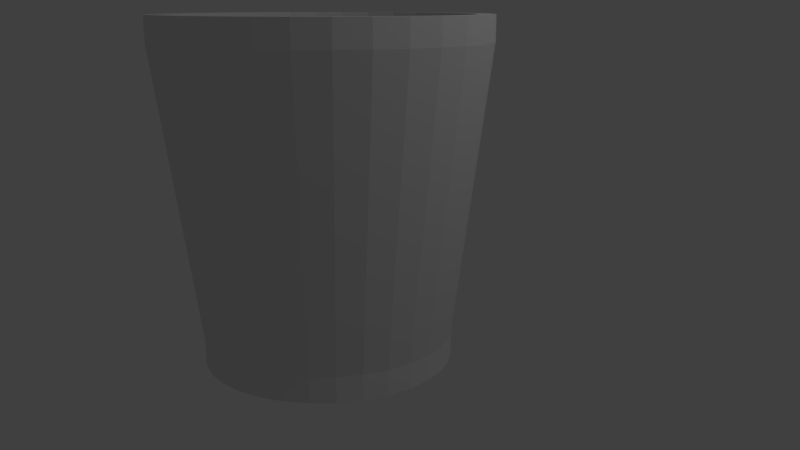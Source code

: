 # Source: wasteBin.blend  (saved by Blender 2.64.0; exported with 4.5.12 LTS)
import bpy
from mathutils import Matrix  # noqa: F401  (used for matrix-valued properties, if any)

bpy.ops.wm.read_factory_settings(use_empty=True)
scene = bpy.context.scene
scene.name = 'Scene'

# ---- collections
col_collection_1 = bpy.data.collections.new('Collection 1'); scene.collection.children.link(col_collection_1)

# ---- materials (node trees are filled in below, after node groups)
mat_wastebinmetal = bpy.data.materials.new('WasteBinMetal')
mat_wastebinmetal.alpha_threshold = 0.0
mat_wastebinmetal.use_transparent_shadow = False
mat_wastebinmetal.roughness = 0.5
mat_wastebinmetal.line_color = (0.0, 0.0, 0.0, 1.0)
mat_wastebinglass = bpy.data.materials.new('WasteBinGlass')
mat_wastebinglass.alpha_threshold = 0.0
mat_wastebinglass.use_transparent_shadow = False
mat_wastebinglass.roughness = 0.5
mat_wastebinglass.line_color = (0.0, 0.0, 0.0, 0.3)

# ---- material node trees

# ---- world
world_world = bpy.data.worlds.new('World'); scene.world = world_world
world_world.color = (0.05088, 0.05088, 0.05088)
world_world.use_sun_shadow = False
world_world.sun_shadow_jitter_overblur = 0.0
world_world.cycles.sampling_method = 'MANUAL'
world_world.cycles.sample_map_resolution = 256

# ---- cameras
cam_camera = bpy.data.cameras.new('Camera')
cam_camera.clip_end = 100.0
cam_camera.lens = 35.0
cam_camera.sensor_width = 32.0
cam_camera.sensor_height = 18.0
cam_camera.ortho_scale = 7.314
cam_camera.dof.focus_distance = 0.0
cam_camera.dof.aperture_fstop = 128.0

# ---- lights
light_lamp = bpy.data.lights.new('Lamp', 'POINT')
light_lamp.transmission_factor = 0.0
light_lamp.cutoff_distance = 30.0
light_lamp.energy = 100.0
light_lamp.shadow_buffer_clip_start = 1.001
light_lamp.shadow_soft_size = 1.0
light_lamp.shadow_maximum_resolution = 0.006
light_lamp.use_absolute_resolution = True
light_lamp.cycles.use_multiple_importance_sampling = False

# ---- meshes
me_cylinder = bpy.data.meshes.new('Cylinder')
me_cylinder.from_pydata([(0.0, 1.0, 0.0), (0.0, 1.0, 0.2), (0.1951, 0.9808, 0.0), (0.1951, 0.9808, 0.2), (0.3827, 0.9239, 0.0), (0.3827, 0.9239, 0.2), (0.5556, 0.8315, 0.0), (0.5556, 0.8315, 0.2), (0.7071, 0.7071, 0.0), (0.7071, 0.7071, 0.2), (0.8315, 0.5556, 0.0), (0.8315, 0.5556, 0.2), (0.9239, 0.3827, 0.0), (0.9239, 0.3827, 0.2), (0.9808, 0.1951, 0.0), (0.9808, 0.1951, 0.2), (1.0, 7.55e-08, 0.0), (1.0, 7.55e-08, 0.2), (0.9808, -0.1951, 0.0), (0.9808, -0.1951, 0.2), (0.9239, -0.3827, 0.0), (0.9239, -0.3827, 0.2), (0.8315, -0.5556, 0.0), (0.8315, -0.5556, 0.2), (0.7071, -0.7071, 0.0), (0.7071, -0.7071, 0.2), (0.5556, -0.8315, 0.0), (0.5556, -0.8315, 0.2), (0.3827, -0.9239, 0.0), (0.3827, -0.9239, 0.2), (0.1951, -0.9808, 0.0), (0.1951, -0.9808, 0.2), (-3.258e-07, -1.0, 0.0), (-3.258e-07, -1.0, 0.2), (-0.1951, -0.9808, 0.0), (-0.1951, -0.9808, 0.2), (-0.3827, -0.9239, 0.0), (-0.3827, -0.9239, 0.2), (-0.5556, -0.8315, 0.0), (-0.5556, -0.8315, 0.2), (-0.7071, -0.7071, 0.0), (-0.7071, -0.7071, 0.2), (-0.8315, -0.5556, 0.0), (-0.8315, -0.5556, 0.2), (-0.9239, -0.3827, 0.0), (-0.9239, -0.3827, 0.2), (-0.9808, -0.1951, 0.0), (-0.9808, -0.1951, 0.2), (-1.0, 9.656e-07, 0.0), (-1.0, 9.656e-07, 0.2), (-0.9808, 0.1951, 0.0), (-0.9808, 0.1951, 0.2), (-0.9239, 0.3827, 0.0), (-0.9239, 0.3827, 0.2), (-0.8315, 0.5556, 0.0), (-0.8315, 0.5556, 0.2), (-0.7071, 0.7071, 0.0), (-0.7071, 0.7071, 0.2), (-0.5556, 0.8315, 0.0), (-0.5556, 0.8315, 0.2), (-0.3827, 0.9239, 0.0), (-0.3827, 0.9239, 0.2), (-0.1951, 0.9808, 0.0), (-0.1951, 0.9808, 0.2), (1.187e-08, 0.9, 0.2), (0.1756, 0.8827, 0.2), (0.3444, 0.8315, 0.2), (0.5, 0.7483, 0.2), (0.6364, 0.6364, 0.2), (0.7483, 0.5, 0.2), (0.8315, 0.3444, 0.2), (0.8827, 0.1756, 0.2), (0.9, 9.645e-08, 0.2), (0.8827, -0.1756, 0.2), (0.8315, -0.3444, 0.2), (0.7483, -0.5, 0.2), (0.6364, -0.6364, 0.2), (0.5, -0.7483, 0.2), (0.3444, -0.8315, 0.2), (0.1756, -0.8827, 0.2), (-2.814e-07, -0.9, 0.2), (-0.1756, -0.8827, 0.2), (-0.3444, -0.8315, 0.2), (-0.5, -0.7483, 0.2), (-0.6364, -0.6364, 0.2), (-0.7483, -0.5, 0.2), (-0.8315, -0.3444, 0.2), (-0.8827, -0.1756, 0.2), (-0.9, 8.975e-07, 0.2), (-0.8827, 0.1756, 0.2), (-0.8315, 0.3444, 0.2), (-0.7483, 0.5, 0.2), (-0.6364, 0.6364, 0.2), (-0.5, 0.7483, 0.2), (-0.3444, 0.8315, 0.2), (-0.1756, 0.8827, 0.2), (1.09e-07, 3.166e-07, 0.2), (-0.4975, 1.201, 2.5), (-0.7222, 1.081, 2.5), (-0.9192, 0.9192, 2.5), (-1.081, 0.7222, 2.5), (-1.201, 0.4975, 2.5), (-1.275, 0.2536, 2.5), (-1.3, 1.163e-06, 2.5), (-1.275, -0.2536, 2.5), (-1.201, -0.4975, 2.5), (-1.081, -0.7222, 2.5), (-0.9192, -0.9192, 2.5), (-0.7222, -1.081, 2.5), (-0.4975, -1.201, 2.5), (-0.2536, -1.275, 2.5), (-4.578e-07, -1.3, 2.5), (0.2536, -1.275, 2.5), (0.4975, -1.201, 2.5), (0.7222, -1.081, 2.5), (0.9192, -0.9192, 2.5), (1.081, -0.7222, 2.5), (1.201, -0.4975, 2.5), (1.275, -0.2536, 2.5), (1.3, 5.946e-09, 2.5), (1.275, 0.2536, 2.5), (1.201, 0.4975, 2.5), (1.081, 0.7222, 2.5), (0.9192, 0.9192, 2.5), (0.7222, 1.081, 2.5), (0.4975, 1.201, 2.5), (0.2536, 1.275, 2.5), (-3.423e-08, 1.3, 2.5), (-0.2536, 1.275, 2.5), (-1.879e-08, 1.17, 2.5), (0.2283, 1.148, 2.5), (0.4477, 1.081, 2.5), (0.65, 0.9728, 2.5), (0.8273, 0.8273, 2.5), (0.9728, 0.65, 2.5), (1.081, 0.4477, 2.5), (1.148, 0.2283, 2.5), (1.17, 3.318e-08, 2.5), (1.148, -0.2283, 2.5), (1.081, -0.4477, 2.5), (0.9728, -0.65, 2.5), (0.8273, -0.8273, 2.5), (0.65, -0.9728, 2.5), (0.4477, -1.081, 2.5), (0.2283, -1.148, 2.5), (-4e-07, -1.17, 2.5), (-0.2283, -1.148, 2.5), (-0.4477, -1.081, 2.5), (-0.65, -0.9728, 2.5), (-0.8273, -0.8273, 2.5), (-0.9728, -0.65, 2.5), (-1.081, -0.4477, 2.5), (-1.148, -0.2283, 2.5), (-1.17, 1.075e-06, 2.5), (-1.148, 0.2283, 2.5), (-1.081, 0.4477, 2.5), (-0.9728, 0.65, 2.5), (-0.8273, 0.8273, 2.5), (-0.65, 0.9728, 2.5), (-0.4477, 1.081, 2.5), (-0.2283, 1.148, 2.5), (-0.4975, 1.201, 2.7), (-0.7222, 1.081, 2.7), (-0.9192, 0.9192, 2.7), (-1.081, 0.7222, 2.7), (-1.201, 0.4975, 2.7), (-1.275, 0.2536, 2.7), (-1.3, 1.163e-06, 2.7), (-1.275, -0.2536, 2.7), (-1.201, -0.4975, 2.7), (-1.081, -0.7222, 2.7), (-0.9192, -0.9192, 2.7), (-0.7222, -1.081, 2.7), (-0.4975, -1.201, 2.7), (-0.2536, -1.275, 2.7), (-4.578e-07, -1.3, 2.7), (0.2536, -1.275, 2.7), (0.4975, -1.201, 2.7), (0.7222, -1.081, 2.7), (0.9192, -0.9192, 2.7), (1.081, -0.7222, 2.7), (1.201, -0.4975, 2.7), (1.275, -0.2536, 2.7), (1.3, 5.946e-09, 2.7), (1.275, 0.2536, 2.7), (1.201, 0.4975, 2.7), (1.081, 0.7222, 2.7), (0.9192, 0.9192, 2.7), (0.7222, 1.081, 2.7), (0.4975, 1.201, 2.7), (0.2536, 1.275, 2.7), (-3.423e-08, 1.3, 2.7), (-0.2536, 1.275, 2.7), (-1.879e-08, 1.17, 2.7), (0.2283, 1.148, 2.7), (0.4477, 1.081, 2.7), (0.65, 0.9728, 2.7), (0.8273, 0.8273, 2.7), (0.9728, 0.65, 2.7), (1.081, 0.4477, 2.7), (1.148, 0.2283, 2.7), (1.17, 3.318e-08, 2.7), (1.148, -0.2283, 2.7), (1.081, -0.4477, 2.7), (0.9728, -0.65, 2.7), (0.8273, -0.8273, 2.7), (0.65, -0.9728, 2.7), (0.4477, -1.081, 2.7), (0.2283, -1.148, 2.7), (-4e-07, -1.17, 2.7), (-0.2283, -1.148, 2.7), (-0.4477, -1.081, 2.7), (-0.65, -0.9728, 2.7), (-0.8273, -0.8273, 2.7), (-0.9728, -0.65, 2.7), (-1.081, -0.4477, 2.7), (-1.148, -0.2283, 2.7), (-1.17, 1.075e-06, 2.7), (-1.148, 0.2283, 2.7), (-1.081, 0.4477, 2.7), (-0.9728, 0.65, 2.7), (-0.8273, 0.8273, 2.7), (-0.65, 0.9728, 2.7), (-0.4477, 1.081, 2.7), (-0.2283, 1.148, 2.7)], [], [(0, 1, 3, 2), (2, 3, 5, 4), (4, 5, 7, 6), (6, 7, 9, 8), (8, 9, 11, 10), (10, 11, 13, 12), (12, 13, 15, 14), (14, 15, 17, 16), (16, 17, 19, 18), (18, 19, 21, 20), (20, 21, 23, 22), (22, 23, 25, 24), (24, 25, 27, 26), (26, 27, 29, 28), (28, 29, 31, 30), (30, 31, 33, 32), (32, 33, 35, 34), (34, 35, 37, 36), (36, 37, 39, 38), (38, 39, 41, 40), (40, 41, 43, 42), (42, 43, 45, 44), (44, 45, 47, 46), (46, 47, 49, 48), (48, 49, 51, 50), (50, 51, 53, 52), (52, 53, 55, 54), (54, 55, 57, 56), (56, 57, 59, 58), (58, 59, 61, 60), (62, 63, 1, 0), (60, 61, 63, 62), (0, 2, 4, 6, 8, 10, 12, 14, 16, 18, 20, 22, 24, 26, 28, 30, 32, 34, 36, 38, 40, 42, 44, 46, 48, 50, 52, 54, 56, 58, 60, 62), (137, 136, 120, 119), (136, 135, 121, 120), (135, 134, 122, 121), (134, 133, 123, 122), (133, 132, 124, 123), (132, 131, 125, 124), (131, 130, 126, 125), (130, 129, 127, 126), (128, 127, 129, 160), (160, 159, 97, 128), (159, 158, 98, 97), (158, 157, 99, 98), (157, 156, 100, 99), (156, 155, 101, 100), (155, 154, 102, 101), (154, 153, 103, 102), (153, 152, 104, 103), (152, 151, 105, 104), (151, 150, 106, 105), (82, 37, 35, 81), (219, 218, 154, 155), (222, 221, 157, 158), (124, 125, 189, 188), (121, 122, 186, 185), (116, 117, 181, 180), (113, 114, 178, 177), (110, 111, 175, 174), (107, 108, 172, 171), (104, 105, 169, 168), (101, 102, 166, 165), (98, 99, 163, 162), (127, 128, 192, 191), (196, 195, 131, 132), (199, 198, 134, 135), (202, 201, 137, 138), (205, 204, 140, 141), (208, 207, 143, 144), (211, 210, 146, 147), (214, 213, 149, 150), (217, 216, 152, 153), (220, 219, 155, 156), (223, 222, 158, 159), (126, 127, 191, 190), (123, 124, 188, 187), (120, 121, 185, 184), (118, 119, 183, 182), (115, 116, 180, 179), (112, 113, 177, 176), (109, 110, 174, 173), (106, 107, 171, 170), (103, 104, 168, 167), (100, 101, 165, 164), (69, 68, 96), (66, 65, 96), (95, 94, 96), (92, 91, 96), (89, 88, 96), (86, 85, 96), (83, 82, 96), (80, 79, 96), (77, 76, 96), (74, 73, 96), (71, 70, 96), (68, 67, 96), (65, 64, 96), (94, 93, 96), (91, 90, 96), (88, 87, 96), (85, 84, 96), (82, 81, 96), (79, 78, 96), (76, 75, 96), (73, 72, 96), (70, 69, 96), (67, 66, 96), (64, 95, 96), (93, 92, 96), (90, 89, 96), (87, 86, 96), (84, 83, 96), (81, 80, 96), (78, 77, 96), (75, 74, 96), (72, 71, 96), (83, 39, 37, 82), (84, 41, 39, 83), (85, 43, 41, 84), (86, 45, 43, 85), (87, 47, 45, 86), (88, 49, 47, 87), (89, 51, 49, 88), (90, 53, 51, 89), (91, 55, 53, 90), (92, 57, 55, 91), (93, 59, 57, 92), (94, 61, 59, 93), (95, 63, 61, 94), (64, 1, 63, 95), (65, 3, 1, 64), (66, 5, 3, 65), (67, 7, 5, 66), (68, 9, 7, 67), (69, 11, 9, 68), (70, 13, 11, 69), (71, 15, 13, 70), (72, 17, 15, 71), (73, 19, 17, 72), (74, 21, 19, 73), (75, 23, 21, 74), (76, 25, 23, 75), (77, 27, 25, 76), (78, 29, 27, 77), (79, 31, 29, 78), (80, 33, 31, 79), (81, 35, 33, 80), (106, 150, 149, 107), (190, 191, 193, 194), (168, 169, 215, 216), (167, 168, 216, 217), (166, 167, 217, 218), (165, 166, 218, 219), (164, 165, 219, 220), (163, 164, 220, 221), (162, 163, 221, 222), (161, 162, 222, 223), (192, 161, 223, 224), (191, 192, 224, 193), (189, 190, 194, 195), (188, 189, 195, 196), (187, 188, 196, 197), (186, 187, 197, 198), (185, 186, 198, 199), (184, 185, 199, 200), (183, 184, 200, 201), (182, 183, 201, 202), (181, 182, 202, 203), (180, 181, 203, 204), (179, 180, 204, 205), (178, 179, 205, 206), (177, 178, 206, 207), (176, 177, 207, 208), (175, 176, 208, 209), (174, 175, 209, 210), (173, 174, 210, 211), (172, 173, 211, 212), (171, 172, 212, 213), (170, 171, 213, 214), (169, 170, 214, 215), (216, 215, 151, 152), (213, 212, 148, 149), (210, 209, 145, 146), (207, 206, 142, 143), (204, 203, 139, 140), (201, 200, 136, 137), (198, 197, 133, 134), (195, 194, 130, 131), (128, 97, 161, 192), (99, 100, 164, 163), (102, 103, 167, 166), (105, 106, 170, 169), (108, 109, 173, 172), (111, 112, 176, 175), (114, 115, 179, 178), (117, 118, 182, 181), (119, 120, 184, 183), (122, 123, 187, 186), (125, 126, 190, 189), (193, 224, 160, 129), (224, 223, 159, 160), (221, 220, 156, 157), (218, 217, 153, 154), (215, 214, 150, 151), (212, 211, 147, 148), (209, 208, 144, 145), (206, 205, 141, 142), (203, 202, 138, 139), (200, 199, 135, 136), (197, 196, 132, 133), (194, 193, 129, 130), (97, 98, 162, 161), (116, 140, 139, 117), (115, 141, 140, 116), (117, 139, 138, 118), (138, 137, 119, 118), (114, 142, 141, 115), (113, 143, 142, 114), (112, 144, 143, 113), (111, 145, 144, 112), (110, 146, 145, 111), (109, 147, 146, 110), (108, 148, 147, 109), (107, 149, 148, 108), (111, 33, 35, 110), (33, 111, 112, 31), (31, 112, 113, 29), (29, 113, 114, 27), (27, 114, 115, 25), (25, 115, 116, 23), (23, 116, 117, 21), (21, 117, 118, 19), (19, 118, 119, 17), (17, 119, 120, 15), (15, 120, 121, 13), (13, 121, 122, 11), (11, 122, 123, 9), (39, 108, 109, 37), (37, 109, 110, 35), (41, 107, 108, 39), (43, 106, 107, 41), (45, 105, 106, 43), (47, 104, 105, 45), (104, 47, 49, 103), (51, 102, 103, 49), (145, 144, 79, 80), (80, 81, 146, 145), (81, 82, 147, 146), (82, 83, 148, 147), (9, 123, 124, 7), (7, 124, 125, 5), (5, 125, 126, 3), (3, 126, 127, 1), (160, 95, 64, 129), (159, 94, 95, 160), (158, 93, 94, 159), (157, 92, 93, 158), (156, 91, 92, 157), (155, 90, 91, 156), (154, 89, 90, 155), (153, 88, 89, 154), (1, 127, 128, 63), (97, 61, 63, 128), (61, 97, 98, 59), (59, 98, 99, 57), (57, 99, 100, 55), (55, 100, 101, 53), (102, 51, 53, 101), (83, 84, 149, 148), (84, 85, 150, 149), (85, 86, 151, 150), (86, 87, 152, 151), (153, 152, 87, 88), (72, 73, 138, 137), (73, 74, 139, 138), (140, 139, 74, 75), (75, 76, 141, 140), (77, 78, 143, 142), (78, 79, 144, 143), (142, 141, 76, 77), (129, 64, 65, 130), (130, 65, 66, 131), (131, 66, 67, 132), (132, 67, 68, 133), (133, 68, 69, 134), (134, 69, 70, 135), (135, 70, 71, 136), (136, 71, 72, 137)])
me_cylinder.polygons.foreach_set('material_index', [0, 0, 0, 0, 0, 0, 0, 0, 0, 0, 0, 0, 0, 0, 0, 0, 0, 0, 0, 0, 0, 0, 0, 0, 0, 0, 0, 0, 0, 0, 0, 0, 0, 0, 0, 0, 0, 0, 0, 0, 0, 0, 0, 0, 0, 0, 0, 0, 0, 0, 0, 0, 0, 0, 0, 0, 0, 0, 0, 0, 0, 0, 0, 0, 0, 0, 0, 0, 0, 0, 0, 0, 0, 0, 0, 0, 0, 0, 0, 0, 0, 0, 0, 0, 0, 0, 0, 0, 0, 0, 0, 0, 0, 0, 0, 0, 0, 0, 0, 0, 0, 0, 0, 0, 0, 0, 0, 0, 0, 0, 0, 0, 0, 0, 0, 0, 0, 0, 0, 0, 0, 0, 0, 0, 0, 0, 0, 0, 0, 0, 0, 0, 0, 0, 0, 0, 0, 0, 0, 0, 0, 0, 0, 0, 0, 0, 0, 0, 0, 0, 0, 0, 0, 0, 0, 0, 0, 0, 0, 0, 0, 0, 0, 0, 0, 0, 0, 0, 0, 0, 0, 0, 0, 0, 0, 0, 0, 0, 0, 0, 0, 0, 0, 0, 0, 0, 0, 0, 0, 0, 0, 0, 0, 0, 0, 0, 0, 0, 0, 0, 0, 0, 0, 0, 0, 0, 0, 0, 0, 0, 0, 0, 0, 0, 0, 0, 0, 0, 0, 0, 0, 0, 0, 0, 0, 1, 1, 1, 1, 1, 1, 1, 1, 1, 1, 1, 1, 1, 1, 1, 1, 1, 1, 1, 1, 1, 1, 1, 1, 1, 1, 1, 1, 1, 1, 1, 1, 1, 1, 1, 1, 1, 1, 1, 1, 1, 1, 1, 1, 1, 1, 1, 1, 1, 1, 1, 1, 1, 1, 1, 1, 1, 1, 1, 1, 1, 1, 1, 1])
me_cylinder.materials.append(mat_wastebinmetal)
me_cylinder.materials.append(mat_wastebinglass)
me_cylinder.use_remesh_preserve_volume = False
me_cylinder.use_remesh_preserve_attributes = False
me_cylinder.use_mirror_vertex_groups = False
me_cylinder.update()

# ---- objects
ob_cylinder = bpy.data.objects.new('Cylinder', me_cylinder)
ob_lamp = bpy.data.objects.new('Lamp', light_lamp)
ob_camera = bpy.data.objects.new('Camera', cam_camera)

# ---- transforms, parenting, visibility, modifiers, constraints
ob_cylinder.location = (0.0, 0.0, 0.0)
ob_cylinder.lineart.crease_threshold = 0.0
ob_lamp.location = (4.0, 1.0, 6.0)
ob_lamp.rotation_euler = (0.6503, 0.05522, 1.866)
ob_lamp.lock_rotations_4d = False
ob_lamp.empty_display_type = 'ARROWS'
ob_lamp.color = (0.0, 0.0, 0.0, 0.0)
ob_lamp.lineart.crease_threshold = 0.0
ob_camera.location = (4.589, -4.994, 2.788)
ob_camera.rotation_euler = (1.321, -5.884e-06, 0.6573)
ob_camera.scale = (1.0, 1.0, 1.0)
ob_camera.lock_rotations_4d = False
ob_camera.empty_display_type = 'ARROWS'
ob_camera.color = (0.0, 0.0, 0.0, 0.0)
ob_camera.display_type = 'WIRE'
ob_camera.lineart.crease_threshold = 0.0

# ---- collection membership
col_collection_1.objects.link(ob_cylinder)
col_collection_1.objects.link(ob_lamp)
col_collection_1.objects.link(ob_camera)

# ---- scene / render settings (as saved in the file)
scene.camera = ob_camera
scene.frame_start = 1; scene.frame_end = 250; scene.frame_set(0)
scene.render.engine = 'BLENDER_EEVEE_NEXT'
scene.render.image_settings.color_mode = 'RGB'
scene.render.image_settings.compression = 90
scene.render.resolution_percentage = 50
scene.render.dither_intensity = 0.0
scene.render.border_max_x = 0.0
scene.render.border_max_y = 0.0304
scene.render.bake_margin = 2
scene.render.bake_bias = 0.0
scene.cycles.use_denoising = False
scene.cycles.samples = 10
scene.cycles.sampling_pattern = 'TABULATED_SOBOL'
scene.cycles.light_sampling_threshold = 0.0
scene.cycles.use_adaptive_sampling = False
scene.cycles.use_light_tree = False
scene.cycles.blur_glossy = 0.0
scene.cycles.volume_bounces = 1
scene.cycles.pixel_filter_type = 'GAUSSIAN'
scene.cycles.sample_clamp_indirect = 0.0
scene.view_settings.view_transform = 'Standard'
bpy.context.view_layer.update()
